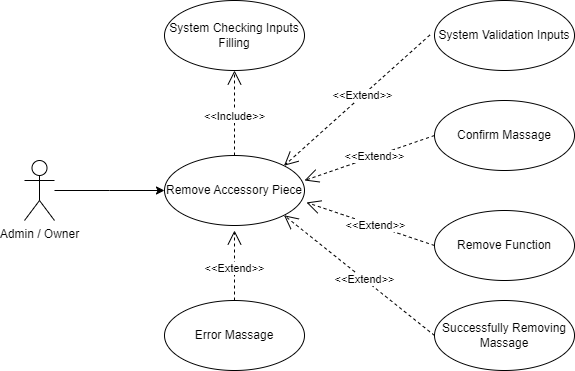

The diagram above was exported from draw.io. Its source (the exported page's mxGraphModel, read from the mxfile embedded in the PNG):
<mxGraphModel dx="866" dy="458" grid="0" gridSize="10" guides="1" tooltips="1" connect="1" arrows="1" fold="1" page="1" pageScale="1" pageWidth="850" pageHeight="1100" background="none" math="0" shadow="0">
  <root>
    <mxCell id="3k22sywQCmSyD61OGldp-0" />
    <mxCell id="3k22sywQCmSyD61OGldp-1" parent="3k22sywQCmSyD61OGldp-0" />
    <mxCell id="3k22sywQCmSyD61OGldp-2" style="edgeStyle=orthogonalEdgeStyle;rounded=0;orthogonalLoop=1;jettySize=auto;html=1;entryX=0;entryY=0.5;entryDx=0;entryDy=0;" parent="3k22sywQCmSyD61OGldp-1" source="3k22sywQCmSyD61OGldp-3" edge="1">
      <mxGeometry relative="1" as="geometry">
        <mxPoint x="210" y="270" as="targetPoint" />
      </mxGeometry>
    </mxCell>
    <mxCell id="3k22sywQCmSyD61OGldp-3" value="Admin / Owner" style="shape=umlActor;verticalLabelPosition=bottom;verticalAlign=top;html=1;" parent="3k22sywQCmSyD61OGldp-1" vertex="1">
      <mxGeometry x="70" y="240" width="30" height="60" as="geometry" />
    </mxCell>
    <mxCell id="3k22sywQCmSyD61OGldp-4" value="Remove Accessory Piece" style="ellipse;whiteSpace=wrap;html=1;" parent="3k22sywQCmSyD61OGldp-1" vertex="1">
      <mxGeometry x="210" y="235" width="140" height="70" as="geometry" />
    </mxCell>
    <mxCell id="3k22sywQCmSyD61OGldp-5" value="Successfully Removing Massage" style="ellipse;whiteSpace=wrap;html=1;" parent="3k22sywQCmSyD61OGldp-1" vertex="1">
      <mxGeometry x="480" y="380" width="140" height="70" as="geometry" />
    </mxCell>
    <mxCell id="3k22sywQCmSyD61OGldp-6" value="Error Massage" style="ellipse;whiteSpace=wrap;html=1;" parent="3k22sywQCmSyD61OGldp-1" vertex="1">
      <mxGeometry x="210" y="380" width="140" height="70" as="geometry" />
    </mxCell>
    <mxCell id="3k22sywQCmSyD61OGldp-7" value="System Validation Inputs" style="ellipse;whiteSpace=wrap;html=1;" parent="3k22sywQCmSyD61OGldp-1" vertex="1">
      <mxGeometry x="480" y="80" width="140" height="70" as="geometry" />
    </mxCell>
    <mxCell id="3k22sywQCmSyD61OGldp-8" value="System Checking Inputs Filling" style="ellipse;whiteSpace=wrap;html=1;" parent="3k22sywQCmSyD61OGldp-1" vertex="1">
      <mxGeometry x="210" y="80" width="140" height="70" as="geometry" />
    </mxCell>
    <mxCell id="3k22sywQCmSyD61OGldp-9" value="Remove Function" style="ellipse;whiteSpace=wrap;html=1;" parent="3k22sywQCmSyD61OGldp-1" vertex="1">
      <mxGeometry x="480" y="290" width="140" height="70" as="geometry" />
    </mxCell>
    <mxCell id="3k22sywQCmSyD61OGldp-10" value="&amp;lt;&amp;lt;Include&amp;gt;&amp;gt;" style="endArrow=open;endSize=12;dashed=1;html=1;rounded=0;entryX=0.5;entryY=1;entryDx=0;entryDy=0;exitX=0.5;exitY=0;exitDx=0;exitDy=0;" parent="3k22sywQCmSyD61OGldp-1" source="3k22sywQCmSyD61OGldp-4" target="3k22sywQCmSyD61OGldp-8" edge="1">
      <mxGeometry x="-0.0769" width="160" relative="1" as="geometry">
        <mxPoint x="430" y="170" as="sourcePoint" />
        <mxPoint x="270" y="170" as="targetPoint" />
        <mxPoint as="offset" />
      </mxGeometry>
    </mxCell>
    <mxCell id="3k22sywQCmSyD61OGldp-11" value="&amp;lt;&amp;lt;Extend&amp;gt;&amp;gt;" style="endArrow=open;endSize=12;dashed=1;html=1;rounded=0;entryX=1;entryY=0;entryDx=0;entryDy=0;exitX=-0.033;exitY=0.493;exitDx=0;exitDy=0;exitPerimeter=0;" parent="3k22sywQCmSyD61OGldp-1" source="3k22sywQCmSyD61OGldp-7" target="3k22sywQCmSyD61OGldp-4" edge="1">
      <mxGeometry x="-0.0769" width="160" relative="1" as="geometry">
        <mxPoint x="350" y="355" as="sourcePoint" />
        <mxPoint x="350" y="270" as="targetPoint" />
        <mxPoint as="offset" />
      </mxGeometry>
    </mxCell>
    <mxCell id="3k22sywQCmSyD61OGldp-12" value="&amp;lt;&amp;lt;Extend&amp;gt;&amp;gt;" style="endArrow=open;endSize=12;dashed=1;html=1;rounded=0;exitX=0;exitY=0.5;exitDx=0;exitDy=0;entryX=1.014;entryY=0.671;entryDx=0;entryDy=0;entryPerimeter=0;" parent="3k22sywQCmSyD61OGldp-1" source="3k22sywQCmSyD61OGldp-9" target="3k22sywQCmSyD61OGldp-4" edge="1">
      <mxGeometry x="-0.0769" width="160" relative="1" as="geometry">
        <mxPoint x="485" y="145" as="sourcePoint" />
        <mxPoint x="350" y="265" as="targetPoint" />
        <mxPoint as="offset" />
      </mxGeometry>
    </mxCell>
    <mxCell id="3k22sywQCmSyD61OGldp-13" value="&amp;lt;&amp;lt;Extend&amp;gt;&amp;gt;" style="endArrow=open;endSize=12;dashed=1;html=1;rounded=0;exitX=0;exitY=0.5;exitDx=0;exitDy=0;entryX=1;entryY=1;entryDx=0;entryDy=0;" parent="3k22sywQCmSyD61OGldp-1" source="3k22sywQCmSyD61OGldp-5" target="3k22sywQCmSyD61OGldp-4" edge="1">
      <mxGeometry x="-0.0769" width="160" relative="1" as="geometry">
        <mxPoint x="490" y="275" as="sourcePoint" />
        <mxPoint x="360" y="275" as="targetPoint" />
        <mxPoint as="offset" />
      </mxGeometry>
    </mxCell>
    <mxCell id="3k22sywQCmSyD61OGldp-14" value="&amp;lt;&amp;lt;Extend&amp;gt;&amp;gt;" style="endArrow=open;endSize=12;dashed=1;html=1;rounded=0;exitX=0.5;exitY=0;exitDx=0;exitDy=0;" parent="3k22sywQCmSyD61OGldp-1" source="3k22sywQCmSyD61OGldp-6" edge="1">
      <mxGeometry x="-0.0769" width="160" relative="1" as="geometry">
        <mxPoint x="480" y="425" as="sourcePoint" />
        <mxPoint x="280" y="310" as="targetPoint" />
        <mxPoint as="offset" />
      </mxGeometry>
    </mxCell>
    <mxCell id="3k22sywQCmSyD61OGldp-15" value="Confirm Massage" style="ellipse;whiteSpace=wrap;html=1;" parent="3k22sywQCmSyD61OGldp-1" vertex="1">
      <mxGeometry x="480" y="180" width="140" height="70" as="geometry" />
    </mxCell>
    <mxCell id="3k22sywQCmSyD61OGldp-16" value="&amp;lt;&amp;lt;Extend&amp;gt;&amp;gt;" style="endArrow=open;endSize=12;dashed=1;html=1;rounded=0;exitX=0;exitY=0.5;exitDx=0;exitDy=0;entryX=1;entryY=0.357;entryDx=0;entryDy=0;entryPerimeter=0;" parent="3k22sywQCmSyD61OGldp-1" source="3k22sywQCmSyD61OGldp-15" target="3k22sywQCmSyD61OGldp-4" edge="1">
      <mxGeometry x="-0.0769" width="160" relative="1" as="geometry">
        <mxPoint x="490" y="335" as="sourcePoint" />
        <mxPoint x="360" y="275" as="targetPoint" />
        <mxPoint as="offset" />
      </mxGeometry>
    </mxCell>
  </root>
</mxGraphModel>